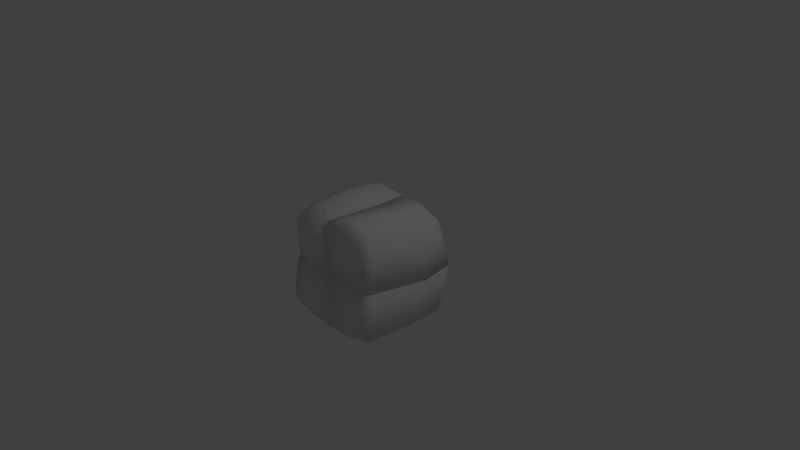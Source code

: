 # Source: Ice.blend  (saved by Blender 2.61.0; exported with 4.5.12 LTS)
import bpy
from mathutils import Matrix  # noqa: F401  (used for matrix-valued properties, if any)

bpy.ops.wm.read_factory_settings(use_empty=True)
scene = bpy.context.scene
scene.name = 'Scene'

# ---- collections
col_collection_1 = bpy.data.collections.new('Collection 1'); scene.collection.children.link(col_collection_1)

# ---- materials (node trees are filled in below, after node groups)
mat_material = bpy.data.materials.new('Material')
mat_material.alpha_threshold = 0.0
mat_material.use_transparent_shadow = False
mat_material.roughness = 0.5
mat_material.line_color = (0.0, 0.0, 0.0, 1.0)

# ---- material node trees

# ---- world
world_world = bpy.data.worlds.new('World'); scene.world = world_world
world_world.color = (0.05088, 0.05088, 0.05088)
world_world.use_sun_shadow = False
world_world.sun_shadow_jitter_overblur = 0.0
world_world.cycles.sampling_method = 'MANUAL'
world_world.cycles.sample_map_resolution = 256

# ---- cameras
cam_camera = bpy.data.cameras.new('Camera')
cam_camera.clip_end = 100.0
cam_camera.lens = 35.0
cam_camera.sensor_width = 32.0
cam_camera.sensor_height = 18.0
cam_camera.ortho_scale = 7.314
cam_camera.dof.focus_distance = 0.0
cam_camera.dof.aperture_fstop = 128.0

# ---- lights
light_lamp = bpy.data.lights.new('Lamp', 'POINT')
light_lamp.transmission_factor = 0.0
light_lamp.cutoff_distance = 30.0
light_lamp.energy = 100.0
light_lamp.shadow_buffer_clip_start = 1.001
light_lamp.shadow_soft_size = 1.0
light_lamp.shadow_maximum_resolution = 0.006
light_lamp.use_absolute_resolution = True
light_lamp.cycles.use_multiple_importance_sampling = False

# ---- meshes
me_cube = bpy.data.meshes.new('Cube')
me_cube.from_pydata([(-0.7852, 0.5269, -0.3277), (-0.6792, -0.6519, -0.3933), (-0.4623, 0.67, -0.3461), (-0.3987, -0.7701, -0.4281), (-0.3987, 0.474, -0.7335), (-0.3987, -0.6691, -0.7806), (-0.3987, -0.4816, 0.7571), (-0.3987, 0.4713, 0.7382), (-0.3987, -0.7701, 0.3553), (-0.46, 0.6686, 0.3712), (-0.7027, -0.4076, 0.3651), (-0.7829, 0.5289, 0.3508), (0.7632, 0.463, 0.3192), (0.725, -0.6541, 0.461), (0.4817, 0.5616, 0.3356), (0.434, -0.7701, 0.4352), (0.3974, 0.4475, 0.7027), (0.3947, -0.6419, 0.8494), (0.3964, -0.6605, -0.801), (0.412, 0.4471, -0.8324), (0.4305, -0.7701, -0.4413), (0.4957, 0.5622, -0.4426), (0.7275, -0.6666, -0.41), (0.7839, 0.4539, -0.4277), (0.4543, -0.6882, 0.009788), (0.5358, 0.5207, -0.0276), (-0.3904, -0.7001, 0.009788), (-0.5843, 0.6303, 0.009788), (0.4543, -0.6882, 0.009788), (0.5358, 0.5207, -0.0276), (-0.3904, -0.7001, 0.009788), (-0.5843, 0.6303, 0.009788), (0.04087, 0.5849, 0.396), (0.01064, -0.7052, 0.4116), (0.04087, 0.5849, 0.396), (0.01064, -0.7052, 0.4116), (0.04874, 0.5889, -0.4027), (0.009855, -0.6947, -0.4191), (0.009855, -0.6947, -0.4191), (0.04874, 0.5889, -0.4027), (-0.7661, 0.6056, -0.3072), (-0.6792, -0.7701, -0.4097), (-0.6834, 0.4957, -0.5916), (-0.6792, -0.7072, -0.6818), (-0.5859, -0.5681, 0.009788), (-0.8546, 0.5763, 0.009788), (-0.8296, 0.06216, -0.3691), (-0.3987, 0.5734, -0.6254), (-0.3987, -0.7701, -0.7048), (-0.5472, 0.716, 0.009788), (-0.3967, -0.7701, 0.009788), (-0.3987, -0.01996, -0.7565), (0.03924, 0.6656, -0.3945), (0.0003593, -0.7701, -0.4356), (0.004456, 0.5032, -0.7534), (-0.007832, -0.7105, -0.7534), (-0.006941, -0.6856, 0.7179), (-0.0004579, 0.5181, 0.6624), (0.003901, -0.7701, 0.3936), (0.03243, 0.658, 0.3953), (-0.3987, 0.05646, 0.7758), (-0.3967, -0.7701, 0.009788), (-0.5472, 0.716, 0.009788), (-0.3987, -0.7275, 0.6332), (-0.3987, 0.5856, 0.6135), (-0.833, 0.1425, 0.3907), (-0.8566, 0.5721, 0.009788), (-0.5955, -0.5425, 0.009788), (-0.6791, -0.4115, 0.6249), (-0.6989, 0.3956, 0.5987), (-0.6714, -0.6855, 0.3334), (-0.7687, 0.6064, 0.3195), (0.7502, 0.5094, 0.3227), (0.6941, -0.7701, 0.4573), (0.6726, 0.4558, 0.588), (0.6598, -0.6852, 0.7642), (0.756, -0.7114, 0.009788), (0.839, 0.4908, -0.02795), (0.8376, -0.02501, 0.3796), (0.4097, 0.5095, 0.6101), (0.3932, -0.7701, 0.7526), (0.5421, 0.6034, -0.02557), (0.4578, -0.7701, 0.009788), (0.4329, -0.01591, 0.7512), (0.02916, 0.6494, 0.417), (0.002741, -0.7701, 0.4136), (-0.003575, 0.5219, 0.6632), (-0.007941, -0.699, 0.7179), (-0.007987, -0.7129, -0.7534), (0.001763, 0.5051, -0.7534), (0.0001746, -0.7701, -0.4388), (0.03616, 0.6571, -0.4187), (0.4519, -0.04498, -0.79), (0.4578, -0.7701, 0.009788), (0.5421, 0.6034, -0.02557), (0.3935, -0.7701, -0.7299), (0.4191, 0.5047, -0.7695), (0.8573, -0.06913, -0.4019), (0.8394, 0.4894, -0.02795), (0.7544, -0.7157, 0.009788), (0.6626, -0.7027, -0.7114), (0.6932, 0.4501, -0.7403), (0.6952, -0.7701, -0.4303), (0.7629, 0.5089, -0.4528), (0.02145, -0.7485, 0.009788), (0.08028, 0.6829, 0.0056), (0.5779, -0.09768, 0.000232), (0.08107, 0.6777, 0.005465), (0.02309, -0.7393, 0.009788), (-0.6358, 0.002268, 0.009788), (0.08117, 0.6771, 0.005449), (0.02156, -0.7479, 0.009788), (0.5779, -0.09768, 0.000232), (0.02323, -0.7385, 0.009788), (0.08196, 0.6716, 0.005309), (-0.6358, 0.002268, 0.009788), (0.08012, 0.01617, 0.3954), (0.08012, 0.01617, 0.3954), (0.08145, -0.06169, -0.4008), (0.08145, -0.06169, -0.4008), (-0.6922, 0.5667, -0.5211), (-0.6792, -0.7701, -0.6204), (-0.8328, 0.6214, 0.009788), (-0.6162, -0.7366, 0.009788), (-0.6895, 0.03676, -0.6482), (-0.821, 0.1714, 0.009788), (0.01314, 0.5896, -0.5959), (-0.007937, -0.7701, -0.7534), (0.06848, 0.7471, 0.007313), (0.01773, -0.7701, 0.009788), (0.02859, 0.01817, -0.7534), (0.02208, 0.09308, 0.6774), (0.01773, -0.7701, 0.009788), (0.06857, 0.7466, 0.0073), (-0.006303, -0.7648, 0.6004), (0.008837, 0.5925, 0.5566), (-0.8207, 0.1802, 0.009788), (-0.6915, 0.01966, 0.659), (-0.6074, -0.7143, 0.009788), (-0.833, 0.621, 0.009788), (-0.6792, -0.66, 0.5432), (-0.705, 0.5405, 0.5186), (0.688, 0.4916, 0.5132), (0.6594, -0.7701, 0.6834), (0.8278, 0.525, -0.02792), (0.7348, -0.7701, 0.009788), (0.7225, 0.02772, 0.6421), (0.9386, -0.004591, -0.002775), (0.0009237, 0.5676, 0.6201), (-0.007941, -0.7701, 0.6534), (0.06848, 0.7471, 0.007313), (0.01773, -0.7701, 0.009788), (0.01899, 0.09791, 0.6775), (0.02702, 0.02313, -0.7534), (0.01773, -0.7701, 0.009788), (0.06848, 0.7471, 0.007313), (-0.008121, -0.7701, -0.7534), (0.005684, 0.5325, -0.7534), (0.9386, -0.01608, -0.002017), (0.7497, -0.0348, -0.6983), (0.7348, -0.7701, 0.009788), (0.8278, 0.525, -0.02792), (0.6615, -0.7701, -0.6483), (0.702, 0.4904, -0.6831), (0.1168, -0.04734, 0.009543), (0.1163, -0.03001, 0.009359), (0.117, -0.05355, 0.009598), (0.1165, -0.03621, 0.00943)], [], [(0, 40, 120, 42), (0, 42, 124, 46), (0, 46, 125, 45), (0, 45, 122, 40), (1, 46, 124, 43), (1, 43, 121, 41), (1, 41, 123, 44), (1, 44, 125, 46), (2, 52, 126, 47), (2, 47, 120, 40), (2, 40, 122, 49), (2, 49, 128, 52), (3, 53, 129, 50), (3, 50, 123, 41), (3, 41, 121, 48), (3, 48, 127, 53), (4, 42, 120, 47), (4, 47, 126, 54), (4, 54, 130, 51), (4, 51, 124, 42), (5, 55, 127, 48), (5, 48, 121, 43), (5, 43, 124, 51), (5, 51, 130, 55), (6, 68, 140, 63), (6, 63, 134, 56), (6, 56, 131, 60), (6, 60, 137, 68), (7, 69, 137, 60), (7, 60, 131, 57), (7, 57, 135, 64), (7, 64, 141, 69), (8, 58, 134, 63), (8, 63, 140, 70), (8, 70, 138, 61), (8, 61, 132, 58), (9, 71, 141, 64), (9, 64, 135, 59), (9, 59, 133, 62), (9, 62, 139, 71), (10, 65, 136, 67), (10, 67, 138, 70), (10, 70, 140, 68), (10, 68, 137, 65), (11, 71, 139, 66), (11, 66, 136, 65), (11, 65, 137, 69), (11, 69, 141, 71), (12, 72, 142, 74), (12, 74, 146, 78), (12, 78, 147, 77), (12, 77, 144, 72), (13, 78, 146, 75), (13, 75, 143, 73), (13, 73, 145, 76), (13, 76, 147, 78), (14, 84, 148, 79), (14, 79, 142, 72), (14, 72, 144, 81), (14, 81, 150, 84), (15, 73, 143, 80), (15, 80, 149, 85), (15, 85, 151, 82), (15, 82, 145, 73), (16, 86, 152, 83), (16, 83, 146, 74), (16, 74, 142, 79), (16, 79, 148, 86), (17, 87, 149, 80), (17, 80, 143, 75), (17, 75, 146, 83), (17, 83, 152, 87), (18, 100, 162, 95), (18, 95, 156, 88), (18, 88, 153, 92), (18, 92, 159, 100), (19, 101, 159, 92), (19, 92, 153, 89), (19, 89, 157, 96), (19, 96, 163, 101), (20, 102, 160, 93), (20, 93, 154, 90), (20, 90, 156, 95), (20, 95, 162, 102), (21, 91, 155, 94), (21, 94, 161, 103), (21, 103, 163, 96), (21, 96, 157, 91), (22, 97, 158, 99), (22, 99, 160, 102), (22, 102, 162, 100), (22, 100, 159, 97), (23, 103, 161, 98), (23, 98, 158, 97), (23, 97, 159, 101), (23, 101, 163, 103), (24, 104, 154, 93), (24, 93, 160, 99), (24, 99, 158, 106), (24, 106, 164, 104), (25, 94, 155, 105), (25, 105, 164, 106), (25, 106, 158, 98), (25, 98, 161, 94), (26, 44, 123, 50), (26, 50, 129, 108), (26, 108, 165, 109), (26, 109, 125, 44), (27, 49, 122, 45), (27, 45, 125, 109), (27, 109, 165, 107), (27, 107, 128, 49), (28, 76, 145, 82), (28, 82, 151, 111), (28, 111, 166, 112), (28, 112, 147, 76), (29, 81, 144, 77), (29, 77, 147, 112), (29, 112, 166, 110), (29, 110, 150, 81), (30, 113, 132, 61), (30, 61, 138, 67), (30, 67, 136, 115), (30, 115, 167, 113), (31, 62, 133, 114), (31, 114, 167, 115), (31, 115, 136, 66), (31, 66, 139, 62), (32, 57, 131, 116), (32, 116, 167, 114), (32, 114, 133, 59), (32, 59, 135, 57), (33, 116, 131, 56), (33, 56, 134, 58), (33, 58, 132, 113), (33, 113, 167, 116), (34, 86, 148, 84), (34, 84, 150, 110), (34, 110, 166, 117), (34, 117, 152, 86), (35, 85, 149, 87), (35, 87, 152, 117), (35, 117, 166, 111), (35, 111, 151, 85), (36, 89, 153, 118), (36, 118, 164, 105), (36, 105, 155, 91), (36, 91, 157, 89), (37, 118, 153, 88), (37, 88, 156, 90), (37, 90, 154, 104), (37, 104, 164, 118), (38, 53, 127, 55), (38, 55, 130, 119), (38, 119, 165, 108), (38, 108, 129, 53), (39, 54, 126, 52), (39, 52, 128, 107), (39, 107, 165, 119), (39, 119, 130, 54)])
me_cube.polygons.foreach_set('use_smooth', [True] * 160)
_uv = me_cube.uv_layers.new(name='UVMap')
_uv.uv.foreach_set('vector', [0.2796, 0.6123, 0.2758, 0.5974, 0.316, 0.6045, 0.3292, 0.6178, 0.2796, 0.6123, 0.3292, 0.6178, 0.3396, 0.7041, 0.2871, 0.6998, 0.2796, 0.6123, 0.2871, 0.6998, 0.216, 0.679, 0.2162, 0.6031, 0.2796, 0.6123, 0.2162, 0.6031, 0.2163, 0.5945, 0.2758, 0.5974, 0.2913, 0.8333, 0.2871, 0.6998, 0.3396, 0.7041, 0.3455, 0.8438, 0.2913, 0.8333, 0.3455, 0.8438, 0.3339, 0.8556, 0.2944, 0.8555, 0.2913, 0.8333, 0.2944, 0.8555, 0.2156, 0.8487, 0.2157, 0.8169, 0.2913, 0.8333, 0.2157, 0.8169, 0.216, 0.679, 0.2871, 0.6998, 0.8597, 0.6942, 0.8683, 0.6, 0.9068, 0.6041, 0.913, 0.6812, 0.8597, 0.6942, 0.913, 0.6812, 0.8937, 0.7363, 0.8533, 0.7506, 0.8597, 0.6942, 0.8533, 0.7506, 0.7937, 0.7635, 0.7926, 0.7107, 0.8597, 0.6942, 0.7926, 0.7107, 0.7921, 0.5955, 0.8683, 0.6, 0.1176, 0.908, 0.1925, 0.9092, 0.1929, 0.993, 0.1152, 0.9903, 0.1176, 0.908, 0.1152, 0.9903, 0.07371, 0.989, 0.0648, 0.9097, 0.1176, 0.908, 0.0648, 0.9097, 0.06613, 0.8701, 0.1193, 0.8561, 0.1176, 0.908, 0.1193, 0.8561, 0.1929, 0.8495, 0.1925, 0.9092, 0.9342, 0.6802, 0.9076, 0.7339, 0.8937, 0.7363, 0.913, 0.6812, 0.9342, 0.6802, 0.913, 0.6812, 0.9068, 0.6041, 0.9372, 0.6048, 0.7126, 0.6003, 0.7885, 0.5955, 0.7921, 0.6866, 0.7118, 0.6929, 0.7126, 0.6003, 0.7118, 0.6929, 0.6568, 0.6823, 0.6586, 0.5964, 0.7106, 0.8147, 0.7838, 0.8234, 0.7837, 0.8346, 0.7101, 0.8341, 0.7106, 0.8147, 0.7101, 0.8341, 0.657, 0.834, 0.6574, 0.8218, 0.7106, 0.8147, 0.6574, 0.8218, 0.6568, 0.6823, 0.7118, 0.6929, 0.7106, 0.8147, 0.7118, 0.6929, 0.7921, 0.6866, 0.7838, 0.8234, 0.1115, 0.6484, 0.05916, 0.6633, 0.05814, 0.6171, 0.1105, 0.6028, 0.1115, 0.6484, 0.1105, 0.6028, 0.1841, 0.5944, 0.1843, 0.6087, 0.1115, 0.6484, 0.1843, 0.6087, 0.1929, 0.755, 0.1137, 0.7493, 0.1115, 0.6484, 0.1137, 0.7493, 0.05857, 0.7442, 0.05916, 0.6633, 0.1154, 0.8274, 0.05874, 0.8151, 0.05857, 0.7442, 0.1137, 0.7493, 0.1154, 0.8274, 0.1137, 0.7493, 0.1929, 0.755, 0.1904, 0.835, 0.7921, 0.849, 0.8055, 0.7746, 0.8246, 0.7735, 0.8144, 0.85, 0.1154, 0.8274, 0.1159, 0.8495, 0.05822, 0.8428, 0.05874, 0.8151, 0.2679, 0.9078, 0.2634, 0.9836, 0.2245, 0.9831, 0.2156, 0.9094, 0.2679, 0.9078, 0.2156, 0.9094, 0.2303, 0.8556, 0.2699, 0.8558, 0.2679, 0.9078, 0.2699, 0.8558, 0.3312, 0.8658, 0.3328, 0.9058, 0.2679, 0.9078, 0.3328, 0.9058, 0.3356, 0.9836, 0.2634, 0.9836, 0.8592, 0.8621, 0.8698, 0.9194, 0.833, 0.907, 0.8144, 0.85, 0.8592, 0.8621, 0.8144, 0.85, 0.8246, 0.7735, 0.8542, 0.7696, 0.8592, 0.8621, 0.8542, 0.7696, 0.9262, 0.7635, 0.9267, 0.8787, 0.8592, 0.8621, 0.9267, 0.8787, 0.9279, 0.9315, 0.8698, 0.9194, 0.8465, 0.5381, 0.8419, 0.4353, 0.9135, 0.4284, 0.9132, 0.5632, 0.8465, 0.5381, 0.9132, 0.5632, 0.9131, 0.5955, 0.8523, 0.5902, 0.8465, 0.5381, 0.8523, 0.5902, 0.8129, 0.5853, 0.7977, 0.5386, 0.8465, 0.5381, 0.7977, 0.5386, 0.7915, 0.4576, 0.8419, 0.4353, 0.8497, 0.3625, 0.8556, 0.3479, 0.9138, 0.3456, 0.9137, 0.3549, 0.8497, 0.3625, 0.9137, 0.3549, 0.9135, 0.4284, 0.8419, 0.4353, 0.8497, 0.3625, 0.8419, 0.4353, 0.7915, 0.4576, 0.803, 0.3871, 0.8497, 0.3625, 0.803, 0.3871, 0.8182, 0.3599, 0.8556, 0.3479, 0.6242, 0.2966, 0.6232, 0.3053, 0.5874, 0.3008, 0.5735, 0.2937, 0.6242, 0.2966, 0.5735, 0.2937, 0.5659, 0.213, 0.6158, 0.2046, 0.6242, 0.2966, 0.6158, 0.2046, 0.6878, 0.2107, 0.6894, 0.3039, 0.6242, 0.2966, 0.6894, 0.3039, 0.6892, 0.3103, 0.6232, 0.3053, 0.6039, 0.08596, 0.6158, 0.2046, 0.5659, 0.213, 0.5469, 0.07836, 0.6039, 0.08596, 0.5469, 0.07836, 0.5626, 0.06288, 0.6052, 0.0642, 0.6039, 0.08596, 0.6052, 0.0642, 0.6893, 0.06679, 0.689, 0.07781, 0.6039, 0.08596, 0.689, 0.07781, 0.6878, 0.2107, 0.6158, 0.2046, 0.4463, 0.9231, 0.47, 0.8391, 0.5076, 0.8381, 0.4983, 0.9148, 0.4463, 0.9231, 0.4983, 0.9148, 0.4753, 0.9653, 0.4389, 0.9735, 0.4463, 0.9231, 0.4389, 0.9735, 0.3722, 0.9818, 0.3782, 0.9278, 0.4463, 0.9231, 0.3782, 0.9278, 0.3938, 0.8386, 0.47, 0.8391, 0.5979, 0.9209, 0.6469, 0.9231, 0.6421, 0.9659, 0.5927, 0.9808, 0.5979, 0.9209, 0.5927, 0.9808, 0.5167, 0.9651, 0.5169, 0.92, 0.5979, 0.9209, 0.5169, 0.92, 0.5166, 0.8441, 0.5992, 0.8409, 0.5979, 0.9209, 0.5992, 0.8409, 0.6512, 0.8388, 0.6469, 0.9231, 0.4537, 0.8243, 0.3783, 0.8381, 0.383, 0.7584, 0.4609, 0.7371, 0.4537, 0.8243, 0.4609, 0.7371, 0.5153, 0.7461, 0.5055, 0.8268, 0.5152, 0.9146, 0.4892, 0.964, 0.4753, 0.9653, 0.4983, 0.9148, 0.5152, 0.9146, 0.4983, 0.9148, 0.5076, 0.8381, 0.5153, 0.8384, 0.4544, 0.619, 0.3788, 0.6085, 0.3789, 0.5954, 0.4543, 0.5954, 0.4544, 0.619, 0.4543, 0.5954, 0.5043, 0.596, 0.5043, 0.6116, 0.4544, 0.619, 0.5043, 0.6116, 0.5153, 0.7461, 0.4609, 0.7371, 0.4544, 0.619, 0.4609, 0.7371, 0.383, 0.7584, 0.3788, 0.6085, 0.7655, 0.2888, 0.8152, 0.2969, 0.8149, 0.31, 0.7648, 0.3099, 0.7655, 0.2888, 0.7648, 0.3099, 0.6895, 0.3103, 0.6894, 0.2995, 0.7655, 0.2888, 0.6894, 0.2995, 0.6949, 0.1613, 0.7749, 0.1732, 0.7655, 0.2888, 0.7749, 0.1732, 0.8305, 0.1715, 0.8152, 0.2969, 0.7669, 0.08063, 0.8193, 0.08022, 0.8305, 0.1715, 0.7749, 0.1732, 0.7669, 0.08063, 0.7749, 0.1732, 0.6949, 0.1613, 0.6894, 0.07076, 0.7669, 0.08063, 0.6894, 0.07076, 0.6901, 0.06561, 0.7679, 0.07016, 0.8974, 0.06561, 0.8974, 0.07799, 0.8454, 0.09776, 0.8459, 0.08659, 0.7347, 0.893, 0.7844, 0.895, 0.7921, 0.9777, 0.7401, 0.9778, 0.7347, 0.893, 0.7401, 0.9778, 0.6575, 0.978, 0.6539, 0.8937, 0.7347, 0.893, 0.6539, 0.8937, 0.6522, 0.8346, 0.7276, 0.8388, 0.7347, 0.893, 0.7276, 0.8388, 0.778, 0.8541, 0.7844, 0.895, 0.8878, 0.1407, 0.9751, 0.14, 0.9753, 0.221, 0.8848, 0.2198, 0.8878, 0.1407, 0.8848, 0.2198, 0.8305, 0.2224, 0.8371, 0.1418, 0.8878, 0.1407, 0.8371, 0.1418, 0.8454, 0.09776, 0.8974, 0.07799, 0.8878, 0.1407, 0.8974, 0.07799, 0.9753, 0.07583, 0.9751, 0.14, 0.5944, 0.6167, 0.5904, 0.729, 0.5153, 0.7371, 0.5158, 0.6056, 0.5944, 0.6167, 0.5158, 0.6056, 0.516, 0.5954, 0.5986, 0.5974, 0.5944, 0.6167, 0.5986, 0.5974, 0.6394, 0.5984, 0.651, 0.6113, 0.5944, 0.6167, 0.651, 0.6113, 0.6457, 0.7368, 0.5904, 0.729, 0.5927, 0.8273, 0.5971, 0.8378, 0.5174, 0.8388, 0.5176, 0.8322, 0.5927, 0.8273, 0.5176, 0.8322, 0.5153, 0.7371, 0.5904, 0.729, 0.5927, 0.8273, 0.5904, 0.729, 0.6457, 0.7368, 0.6512, 0.828, 0.5927, 0.8273, 0.6512, 0.828, 0.6403, 0.8353, 0.5971, 0.8378, 0.4646, 0.2919, 0.5455, 0.3062, 0.5461, 0.3103, 0.4634, 0.3072, 0.4646, 0.2919, 0.4634, 0.3072, 0.4114, 0.3053, 0.4081, 0.295, 0.4646, 0.2919, 0.4081, 0.295, 0.3783, 0.1624, 0.4455, 0.1802, 0.4646, 0.2919, 0.4455, 0.1802, 0.5324, 0.1739, 0.5455, 0.3062, 0.4576, 0.06422, 0.457, 0.04867, 0.5469, 0.0251, 0.5443, 0.03707, 0.4576, 0.06422, 0.5443, 0.03707, 0.5324, 0.1739, 0.4455, 0.1802, 0.4576, 0.06422, 0.4455, 0.1802, 0.3783, 0.1624, 0.4004, 0.06802, 0.4576, 0.06422, 0.4004, 0.06802, 0.4028, 0.06142, 0.457, 0.04867, 0.277, 0.04202, 0.2415, 0.06859, 0.2343, 0.03725, 0.2752, 0.02895, 0.277, 0.04202, 0.2752, 0.02895, 0.353, 0.0251, 0.3542, 0.03083, 0.277, 0.04202, 0.3542, 0.03083, 0.3783, 0.163, 0.2374, 0.1761, 0.277, 0.04202, 0.2374, 0.1761, 0.2043, 0.2095, 0.2415, 0.06859, 0.2529, 0.2934, 0.2607, 0.3092, 0.2062, 0.2941, 0.2017, 0.2858, 0.2529, 0.2934, 0.2017, 0.2858, 0.2043, 0.2095, 0.2374, 0.1761, 0.2529, 0.2934, 0.2374, 0.1761, 0.3783, 0.163, 0.3783, 0.2962, 0.2529, 0.2934, 0.3783, 0.2962, 0.3765, 0.3093, 0.2607, 0.3092, 0.1061, 0.5764, 0.1629, 0.5789, 0.1593, 0.5901, 0.1073, 0.5917, 0.1061, 0.5764, 0.1073, 0.5917, 0.02466, 0.5944, 0.02524, 0.5902, 0.1061, 0.5764, 0.02524, 0.5902, 0.03891, 0.4593, 0.1258, 0.4647, 0.1061, 0.5764, 0.1258, 0.4647, 0.1929, 0.4451, 0.1629, 0.5789, 0.1142, 0.3487, 0.1149, 0.3332, 0.169, 0.3462, 0.1713, 0.3525, 0.1142, 0.3487, 0.1713, 0.3525, 0.1929, 0.4451, 0.1258, 0.4647, 0.1142, 0.3487, 0.1258, 0.4647, 0.03891, 0.4593, 0.02774, 0.3223, 0.1142, 0.3487, 0.02774, 0.3223, 0.02492, 0.3093, 0.1149, 0.3332, 0.1001, 0.2922, 0.1774, 0.3034, 0.176, 0.3093, 0.09828, 0.3053, 0.1001, 0.2922, 0.09828, 0.3053, 0.05927, 0.2928, 0.06312, 0.2607, 0.1001, 0.2922, 0.06312, 0.2607, 0.02769, 0.123, 0.0607, 0.1581, 0.1001, 0.2922, 0.0607, 0.1581, 0.2015, 0.1725, 0.1774, 0.3034, 0.0763, 0.04083, 0.08408, 0.0251, 0.1999, 0.02524, 0.2017, 0.03942, 0.0763, 0.04083, 0.2017, 0.03942, 0.2015, 0.1725, 0.0607, 0.1581, 0.0763, 0.04083, 0.0607, 0.1581, 0.02769, 0.123, 0.02466, 0.04913, 0.0763, 0.04083, 0.02466, 0.04913, 0.02956, 0.04018, 0.08408, 0.0251, 0.5832, 0.5651, 0.533, 0.5527, 0.53, 0.4728, 0.5831, 0.4582, 0.5832, 0.5651, 0.5831, 0.4582, 0.6557, 0.4482, 0.6568, 0.5812, 0.5832, 0.5651, 0.6568, 0.5812, 0.6564, 0.5953, 0.5834, 0.5788, 0.5832, 0.5651, 0.5834, 0.5788, 0.553, 0.5666, 0.533, 0.5527, 0.5795, 0.3227, 0.5831, 0.4582, 0.53, 0.4728, 0.5219, 0.3265, 0.5795, 0.3227, 0.5219, 0.3265, 0.5439, 0.3116, 0.5828, 0.3105, 0.5795, 0.3227, 0.5828, 0.3105, 0.655, 0.3103, 0.655, 0.3162, 0.5795, 0.3227, 0.655, 0.3162, 0.6557, 0.4482, 0.5831, 0.4582, 0.718, 0.3406, 0.6678, 0.3525, 0.6759, 0.3439, 0.7141, 0.3286, 0.718, 0.3406, 0.7141, 0.3286, 0.7912, 0.3103, 0.7915, 0.3234, 0.718, 0.3406, 0.7915, 0.3234, 0.7903, 0.4605, 0.7178, 0.4473, 0.718, 0.3406, 0.7178, 0.4473, 0.6649, 0.4321, 0.6678, 0.3525, 0.7144, 0.5831, 0.7139, 0.5953, 0.6689, 0.5952, 0.6568, 0.5818, 0.7144, 0.5831, 0.6568, 0.5818, 0.6649, 0.4321, 0.7178, 0.4473, 0.7144, 0.5831, 0.7178, 0.4473, 0.7903, 0.4605, 0.7898, 0.5913, 0.7144, 0.5831, 0.7898, 0.5913, 0.7898, 0.5955, 0.7139, 0.5953, 0.2788, 0.3389, 0.3448, 0.3546, 0.3451, 0.445, 0.2789, 0.4609, 0.2788, 0.3389, 0.2789, 0.4609, 0.2018, 0.4583, 0.2021, 0.3213, 0.2788, 0.3389, 0.2021, 0.3213, 0.2017, 0.3093, 0.2818, 0.3261, 0.2788, 0.3389, 0.2818, 0.3261, 0.3448, 0.3494, 0.3448, 0.3546, 0.2827, 0.5802, 0.2789, 0.4609, 0.3451, 0.445, 0.3455, 0.5835, 0.2827, 0.5802, 0.3455, 0.5835, 0.3455, 0.5942, 0.2864, 0.5943, 0.2827, 0.5802, 0.2864, 0.5943, 0.2021, 0.5945, 0.2021, 0.5905, 0.2827, 0.5802, 0.2021, 0.5905, 0.2018, 0.4583, 0.2789, 0.4609, 0.4591, 0.3247, 0.4622, 0.3105, 0.5219, 0.3107, 0.5219, 0.3219, 0.4591, 0.3247, 0.5219, 0.3219, 0.5215, 0.4588, 0.4555, 0.4436, 0.4591, 0.3247, 0.4555, 0.4436, 0.3785, 0.4493, 0.3786, 0.316, 0.4591, 0.3247, 0.3786, 0.316, 0.3786, 0.3103, 0.4622, 0.3105, 0.4554, 0.5659, 0.5212, 0.55, 0.4916, 0.5661, 0.4538, 0.5803, 0.4554, 0.5659, 0.4538, 0.5803, 0.3783, 0.5954, 0.3787, 0.5823, 0.4554, 0.5659, 0.3787, 0.5823, 0.3785, 0.4493, 0.4555, 0.4436, 0.4554, 0.5659, 0.4555, 0.4436, 0.5215, 0.4588, 0.5212, 0.55])
me_cube.materials.append(mat_material)
me_cube.use_remesh_preserve_volume = False
me_cube.use_remesh_preserve_attributes = False
me_cube.use_mirror_vertex_groups = False
me_cube.update()

# ---- objects
ob_cube = bpy.data.objects.new('Cube', me_cube)
ob_lamp = bpy.data.objects.new('Lamp', light_lamp)
ob_camera = bpy.data.objects.new('Camera', cam_camera)

# ---- transforms, parenting, visibility, modifiers, constraints
ob_cube.location = (0.0, 0.0, 0.0)
ob_cube.lock_rotations_4d = False
ob_cube.empty_display_type = 'ARROWS'
ob_cube.lineart.crease_threshold = 0.0
ob_lamp.location = (4.076, 1.005, 5.904)
ob_lamp.rotation_euler = (0.6503, 0.05522, 1.866)
ob_lamp.lock_rotations_4d = False
ob_lamp.empty_display_type = 'ARROWS'
ob_lamp.color = (0.0, 0.0, 0.0, 0.0)
ob_lamp.lineart.crease_threshold = 0.0
ob_camera.location = (7.481, -6.508, 5.344)
ob_camera.rotation_euler = (1.109, 0.01082, 0.8149)
ob_camera.lock_rotations_4d = False
ob_camera.empty_display_type = 'ARROWS'
ob_camera.color = (0.0, 0.0, 0.0, 0.0)
ob_camera.display_type = 'WIRE'
ob_camera.lineart.crease_threshold = 0.0

# ---- collection membership
col_collection_1.objects.link(ob_cube)
col_collection_1.objects.link(ob_lamp)
col_collection_1.objects.link(ob_camera)

# ---- scene / render settings (as saved in the file)
scene.camera = ob_camera
scene.frame_start = 1; scene.frame_end = 250; scene.frame_set(1)
scene.render.engine = 'BLENDER_EEVEE_NEXT'
scene.render.image_settings.color_mode = 'RGB'
scene.render.image_settings.compression = 90
scene.render.resolution_percentage = 50
scene.render.dither_intensity = 0.0
scene.render.bake_margin = 2
scene.render.bake_bias = 0.0
scene.cycles.use_denoising = False
scene.cycles.samples = 10
scene.cycles.sampling_pattern = 'TABULATED_SOBOL'
scene.cycles.light_sampling_threshold = 0.0
scene.cycles.use_adaptive_sampling = False
scene.cycles.use_light_tree = False
scene.cycles.blur_glossy = 0.0
scene.cycles.volume_bounces = 1
scene.cycles.pixel_filter_type = 'GAUSSIAN'
scene.cycles.sample_clamp_indirect = 0.0
scene.view_settings.view_transform = 'Standard'
bpy.context.view_layer.update()
